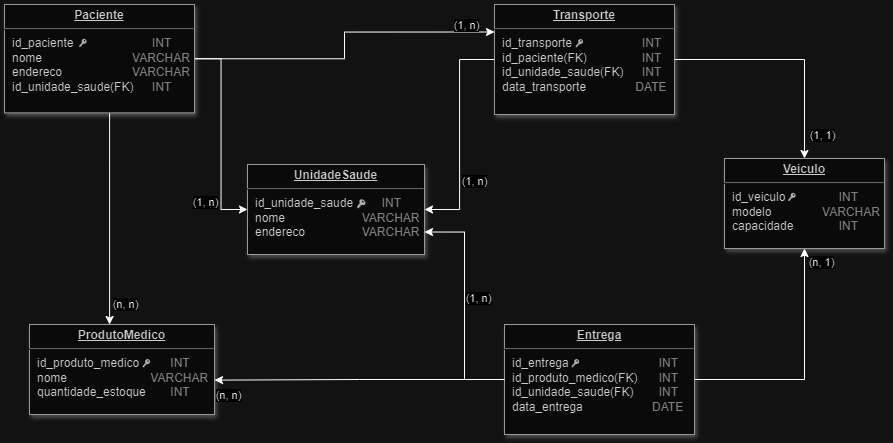

The diagram above was exported from draw.io. Its source (the exported page's mxGraphModel, read from the mxfile embedded in the PNG):
<mxGraphModel dx="1880" dy="811" grid="1" gridSize="10" guides="1" tooltips="1" connect="1" arrows="1" fold="1" page="1" pageScale="1" pageWidth="826" pageHeight="1169" background="none" math="0" shadow="0">
  <root>
    <mxCell id="0" />
    <mxCell id="1" parent="0" />
    <mxCell id="21" value="&lt;p style=&quot;margin: 0px; margin-top: 4px; text-align: center; text-decoration: underline;&quot;&gt;&lt;b&gt;Veiculo&lt;/b&gt;&lt;/p&gt;&lt;hr&gt;&lt;p style=&quot;margin: 0px; margin-left: 8px;&quot;&gt;id_veiculo&lt;span style=&quot;white-space: pre;&quot;&gt;&#09;&lt;/span&gt;&lt;span style=&quot;white-space: pre;&quot;&gt;&#09;&lt;/span&gt;&lt;font color=&quot;#7d7d7d&quot;&gt;INT&lt;/font&gt;&lt;/p&gt;&lt;p style=&quot;margin: 0px; margin-left: 8px;&quot;&gt;modelo&lt;span style=&quot;white-space: pre;&quot;&gt;&#09;&lt;span style=&quot;white-space: pre;&quot;&gt;&#09;&lt;/span&gt;   &lt;/span&gt;&lt;font color=&quot;#7d7d7d&quot;&gt;VARCHAR&lt;/font&gt;&lt;/p&gt;&lt;p style=&quot;margin: 0px; margin-left: 8px;&quot;&gt;capacidade&lt;span style=&quot;white-space: pre;&quot;&gt;&#09;&lt;/span&gt;&lt;span style=&quot;white-space: pre;&quot;&gt;&#09;&lt;/span&gt;&lt;font color=&quot;#7d7d7d&quot;&gt;INT&lt;/font&gt;&lt;/p&gt;" style="verticalAlign=top;align=left;overflow=fill;fontSize=12;fontFamily=Helvetica;html=1;shadow=1;glass=0;rounded=0;fillColor=#f5f5f5;fontColor=#333333;strokeColor=#666666;" parent="1" vertex="1">
      <mxGeometry x="730" y="174" width="160" height="90" as="geometry" />
    </mxCell>
    <mxCell id="1h133paF5MakyNsojgPL-131" style="edgeStyle=orthogonalEdgeStyle;rounded=0;orthogonalLoop=1;jettySize=auto;html=1;exitX=1;exitY=0.5;exitDx=0;exitDy=0;entryX=0;entryY=0.5;entryDx=0;entryDy=0;" parent="1" source="25" target="1h133paF5MakyNsojgPL-120" edge="1">
      <mxGeometry relative="1" as="geometry" />
    </mxCell>
    <mxCell id="1h133paF5MakyNsojgPL-132" value="(1, n)" style="edgeLabel;html=1;align=center;verticalAlign=middle;resizable=0;points=[];" parent="1h133paF5MakyNsojgPL-131" connectable="0" vertex="1">
      <mxGeometry x="0.6678" y="-1" relative="1" as="geometry">
        <mxPoint x="-15" as="offset" />
      </mxGeometry>
    </mxCell>
    <mxCell id="1h133paF5MakyNsojgPL-144" style="edgeStyle=orthogonalEdgeStyle;rounded=0;orthogonalLoop=1;jettySize=auto;html=1;entryX=0;entryY=0.25;entryDx=0;entryDy=0;" parent="1" source="25" target="1h133paF5MakyNsojgPL-123" edge="1">
      <mxGeometry relative="1" as="geometry" />
    </mxCell>
    <mxCell id="1h133paF5MakyNsojgPL-152" value="(1, n)" style="edgeLabel;html=1;align=center;verticalAlign=middle;resizable=0;points=[];" parent="1h133paF5MakyNsojgPL-144" connectable="0" vertex="1">
      <mxGeometry x="0.3193" y="-2" relative="1" as="geometry">
        <mxPoint x="81" y="-9" as="offset" />
      </mxGeometry>
    </mxCell>
    <mxCell id="1h133paF5MakyNsojgPL-148" style="edgeStyle=orthogonalEdgeStyle;rounded=0;orthogonalLoop=1;jettySize=auto;html=1;" parent="1" source="25" target="1h133paF5MakyNsojgPL-121" edge="1">
      <mxGeometry relative="1" as="geometry">
        <Array as="points">
          <mxPoint x="115" y="180" />
          <mxPoint x="115" y="180" />
        </Array>
      </mxGeometry>
    </mxCell>
    <mxCell id="1h133paF5MakyNsojgPL-149" value="(n, n)" style="edgeLabel;html=1;align=center;verticalAlign=middle;resizable=0;points=[];" parent="1h133paF5MakyNsojgPL-148" connectable="0" vertex="1">
      <mxGeometry x="-0.5318" y="1" relative="1" as="geometry">
        <mxPoint x="14" y="142" as="offset" />
      </mxGeometry>
    </mxCell>
    <mxCell id="25" value="&lt;p style=&quot;margin: 0px; margin-top: 4px; text-align: center; text-decoration: underline;&quot;&gt;&lt;b&gt;Paciente&lt;/b&gt;&lt;/p&gt;&lt;hr&gt;&lt;p style=&quot;margin: 0px; margin-left: 8px;&quot;&gt;id_paciente&lt;span style=&quot;white-space: pre;&quot;&gt;&#09;&lt;/span&gt;&amp;nbsp; &amp;nbsp; &amp;nbsp; &amp;nbsp; &amp;nbsp; &amp;nbsp; &amp;nbsp; &amp;nbsp; &amp;nbsp; &lt;font color=&quot;#7d7d7d&quot;&gt;INT&lt;/font&gt;&amp;nbsp;&lt;br&gt;nome&lt;span style=&quot;white-space: pre;&quot;&gt;&#09;&lt;/span&gt;&lt;span style=&quot;white-space: pre;&quot;&gt;&#09;&lt;span style=&quot;white-space: pre;&quot;&gt;&#09;&lt;/span&gt; &lt;/span&gt;&amp;nbsp; &amp;nbsp;&lt;font color=&quot;#7d7d7d&quot;&gt;VARCHAR&lt;/font&gt;&lt;br&gt;endereco&lt;span style=&quot;white-space: pre;&quot;&gt;&#09;&lt;/span&gt;&lt;span style=&quot;white-space: pre;&quot;&gt;&#09;&lt;span style=&quot;white-space: pre;&quot;&gt;&#09;&lt;/span&gt;    &lt;/span&gt;&lt;font color=&quot;#7d7d7d&quot;&gt;VARCHAR&lt;/font&gt;&lt;br&gt;id_unidade_saude(FK)&lt;span style=&quot;white-space: pre;&quot;&gt;&#09; &lt;/span&gt;&amp;nbsp;&lt;font color=&quot;#7d7d7d&quot;&gt;INT&lt;/font&gt;&lt;/p&gt;" style="verticalAlign=top;align=left;overflow=fill;fontSize=12;fontFamily=Helvetica;html=1;shadow=1;glass=0;rounded=0;fillColor=#f5f5f5;fontColor=#333333;strokeColor=#666666;" parent="1" vertex="1">
      <mxGeometry x="10" y="20" width="190" height="108.36" as="geometry" />
    </mxCell>
    <mxCell id="1h133paF5MakyNsojgPL-119" style="edgeStyle=orthogonalEdgeStyle;rounded=0;orthogonalLoop=1;jettySize=auto;html=1;exitX=0.5;exitY=1;exitDx=0;exitDy=0;" parent="1" source="25" target="25" edge="1">
      <mxGeometry relative="1" as="geometry" />
    </mxCell>
    <mxCell id="1h133paF5MakyNsojgPL-120" value="&lt;p style=&quot;margin: 0px; margin-top: 4px; text-align: center; text-decoration: underline;&quot;&gt;&lt;b&gt;UnidadeS&lt;/b&gt;&lt;b style=&quot;background-color: initial;&quot;&gt;aude&lt;/b&gt;&lt;/p&gt;&lt;hr&gt;&lt;p style=&quot;margin: 0px; margin-left: 8px;&quot;&gt;id_unidade_saude&lt;span style=&quot;white-space: pre;&quot;&gt;&#09;&lt;/span&gt;&amp;nbsp; &amp;nbsp; &amp;nbsp; &lt;font color=&quot;#7d7d7d&quot;&gt;INT&lt;/font&gt;&lt;/p&gt;&lt;p style=&quot;margin: 0px; margin-left: 8px;&quot;&gt;nome&lt;span style=&quot;white-space: pre;&quot;&gt;&#09;&lt;/span&gt;&lt;span style=&quot;white-space: pre;&quot;&gt;&#09;&lt;span style=&quot;white-space: pre;&quot;&gt;&#09;&lt;/span&gt;&lt;/span&gt;&lt;font color=&quot;#7d7d7d&quot;&gt;VARCHAR&lt;/font&gt;&lt;/p&gt;&lt;p style=&quot;margin: 0px; margin-left: 8px;&quot;&gt;endereco&lt;span style=&quot;white-space: pre;&quot;&gt;&#09;&lt;/span&gt;&lt;span style=&quot;white-space: pre;&quot;&gt;&#09;&lt;/span&gt;&lt;span style=&quot;white-space: pre;&quot;&gt;&#09;&lt;/span&gt;&lt;font color=&quot;#7d7d7d&quot;&gt;VARCHAR&lt;/font&gt;&lt;/p&gt;" style="verticalAlign=top;align=left;overflow=fill;fontSize=12;fontFamily=Helvetica;html=1;shadow=1;glass=0;rounded=0;fillColor=#f5f5f5;fontColor=#333333;strokeColor=#666666;" parent="1" vertex="1">
      <mxGeometry x="253" y="180" width="177" height="90" as="geometry" />
    </mxCell>
    <mxCell id="1h133paF5MakyNsojgPL-121" value="&lt;p style=&quot;margin: 0px; margin-top: 4px; text-align: center; text-decoration: underline;&quot;&gt;&lt;b&gt;ProdutoMedico&lt;/b&gt;&lt;/p&gt;&lt;hr&gt;&lt;p style=&quot;margin: 0px; margin-left: 8px;&quot;&gt;id_produto_medico&lt;span style=&quot;white-space: pre;&quot;&gt;&#09;&lt;/span&gt;&amp;nbsp; &amp;nbsp; &amp;nbsp; &amp;nbsp; &lt;font color=&quot;#7d7d7d&quot;&gt;INT&lt;/font&gt;&lt;/p&gt;&lt;p style=&quot;margin: 0px; margin-left: 8px;&quot;&gt;nome&lt;span style=&quot;white-space: pre;&quot;&gt;&#09;&lt;/span&gt;&amp;nbsp; &amp;nbsp; &amp;nbsp; &amp;nbsp;&lt;span style=&quot;white-space: pre;&quot;&gt;&#09;&lt;/span&gt;&amp;nbsp; &amp;nbsp; &amp;nbsp; &amp;nbsp; &amp;nbsp; &lt;font color=&quot;#7d7d7d&quot;&gt;VARCHAR&lt;/font&gt;&lt;/p&gt;&lt;p style=&quot;margin: 0px; margin-left: 8px;&quot;&gt;quantidade_estoque&lt;span style=&quot;white-space: pre;&quot;&gt;&#09;&lt;/span&gt;&lt;font color=&quot;#7d7d7d&quot;&gt;INT&lt;/font&gt;&lt;/p&gt;" style="verticalAlign=top;align=left;overflow=fill;fontSize=12;fontFamily=Helvetica;html=1;shadow=1;glass=0;rounded=0;fillColor=#f5f5f5;fontColor=#333333;strokeColor=#666666;" parent="1" vertex="1">
      <mxGeometry x="35" y="340" width="185" height="90" as="geometry" />
    </mxCell>
    <mxCell id="1h133paF5MakyNsojgPL-133" style="edgeStyle=orthogonalEdgeStyle;rounded=0;orthogonalLoop=1;jettySize=auto;html=1;entryX=1;entryY=0.75;entryDx=0;entryDy=0;" parent="1" source="1h133paF5MakyNsojgPL-122" target="1h133paF5MakyNsojgPL-120" edge="1">
      <mxGeometry relative="1" as="geometry" />
    </mxCell>
    <mxCell id="1h133paF5MakyNsojgPL-136" value="(1, n)" style="edgeLabel;html=1;align=center;verticalAlign=middle;resizable=0;points=[];" parent="1h133paF5MakyNsojgPL-133" connectable="0" vertex="1">
      <mxGeometry x="-0.4856" y="1" relative="1" as="geometry">
        <mxPoint x="14" y="-64" as="offset" />
      </mxGeometry>
    </mxCell>
    <mxCell id="1h133paF5MakyNsojgPL-140" style="edgeStyle=orthogonalEdgeStyle;rounded=0;orthogonalLoop=1;jettySize=auto;html=1;" parent="1" source="1h133paF5MakyNsojgPL-122" target="21" edge="1">
      <mxGeometry relative="1" as="geometry" />
    </mxCell>
    <mxCell id="1h133paF5MakyNsojgPL-151" value="(n, 1)" style="edgeLabel;html=1;align=center;verticalAlign=middle;resizable=0;points=[];" parent="1h133paF5MakyNsojgPL-140" connectable="0" vertex="1">
      <mxGeometry x="0.7531" y="-1" relative="1" as="geometry">
        <mxPoint x="15" y="-17" as="offset" />
      </mxGeometry>
    </mxCell>
    <mxCell id="1h133paF5MakyNsojgPL-122" value="&lt;p style=&quot;margin: 0px; margin-top: 4px; text-align: center; text-decoration: underline;&quot;&gt;&lt;b&gt;Entrega&lt;/b&gt;&lt;/p&gt;&lt;hr&gt;&lt;p style=&quot;margin: 0px; margin-left: 8px;&quot;&gt;id_entrega&lt;span style=&quot;white-space: pre;&quot;&gt;&#09;&lt;/span&gt;&lt;span style=&quot;white-space: pre;&quot;&gt;&#09;&lt;/span&gt;&lt;span style=&quot;white-space: pre;&quot;&gt;&#09;&lt;/span&gt;&amp;nbsp; &amp;nbsp; &lt;font color=&quot;#7d7d7d&quot;&gt;INT&lt;/font&gt;&lt;/p&gt;&lt;p style=&quot;margin: 0px; margin-left: 8px;&quot;&gt;id_produto_medico(FK)&lt;span style=&quot;white-space: pre;&quot;&gt;&#09;&lt;/span&gt;&amp;nbsp; &amp;nbsp; &lt;font color=&quot;#7d7d7d&quot;&gt;INT&lt;/font&gt;&lt;/p&gt;&lt;p style=&quot;margin: 0px; margin-left: 8px;&quot;&gt;id_unidade_saude(FK)&lt;span style=&quot;white-space: pre;&quot;&gt;&#09;&lt;/span&gt;&amp;nbsp; &amp;nbsp; &lt;font color=&quot;#7d7d7d&quot;&gt;INT&lt;/font&gt;&lt;/p&gt;&lt;p style=&quot;margin: 0px; margin-left: 8px;&quot;&gt;data_entrega&lt;span style=&quot;white-space: pre;&quot;&gt;&#09;&lt;/span&gt;&lt;span style=&quot;white-space: pre;&quot;&gt;&#09;&lt;/span&gt;&lt;span style=&quot;white-space: pre;&quot;&gt;&#09;&lt;/span&gt;&amp;nbsp; &lt;font color=&quot;#7d7d7d&quot;&gt;DATE&lt;/font&gt;&lt;/p&gt;" style="verticalAlign=top;align=left;overflow=fill;fontSize=12;fontFamily=Helvetica;html=1;shadow=1;glass=0;rounded=0;fillColor=#f5f5f5;fontColor=#333333;strokeColor=#666666;" parent="1" vertex="1">
      <mxGeometry x="510" y="340" width="190" height="110" as="geometry" />
    </mxCell>
    <mxCell id="1h133paF5MakyNsojgPL-134" style="edgeStyle=orthogonalEdgeStyle;rounded=0;orthogonalLoop=1;jettySize=auto;html=1;entryX=1;entryY=0.5;entryDx=0;entryDy=0;" parent="1" source="1h133paF5MakyNsojgPL-123" target="1h133paF5MakyNsojgPL-120" edge="1">
      <mxGeometry relative="1" as="geometry" />
    </mxCell>
    <mxCell id="1h133paF5MakyNsojgPL-135" value="(1, n)" style="edgeLabel;html=1;align=center;verticalAlign=middle;resizable=0;points=[];" parent="1h133paF5MakyNsojgPL-134" connectable="0" vertex="1">
      <mxGeometry x="0.4357" y="-2" relative="1" as="geometry">
        <mxPoint x="16" y="-2" as="offset" />
      </mxGeometry>
    </mxCell>
    <mxCell id="1h133paF5MakyNsojgPL-142" style="edgeStyle=orthogonalEdgeStyle;rounded=0;orthogonalLoop=1;jettySize=auto;html=1;entryX=0.5;entryY=0;entryDx=0;entryDy=0;" parent="1" source="1h133paF5MakyNsojgPL-123" target="21" edge="1">
      <mxGeometry relative="1" as="geometry" />
    </mxCell>
    <mxCell id="1h133paF5MakyNsojgPL-150" value="(1, 1)" style="edgeLabel;html=1;align=center;verticalAlign=middle;resizable=0;points=[];" parent="1h133paF5MakyNsojgPL-142" connectable="0" vertex="1">
      <mxGeometry x="-0.1304" y="-4" relative="1" as="geometry">
        <mxPoint x="47" y="71" as="offset" />
      </mxGeometry>
    </mxCell>
    <mxCell id="1h133paF5MakyNsojgPL-123" value="&lt;p style=&quot;margin: 0px; margin-top: 4px; text-align: center; text-decoration: underline;&quot;&gt;&lt;b&gt;Transporte&lt;/b&gt;&lt;/p&gt;&lt;hr&gt;&lt;p style=&quot;margin: 0px; margin-left: 8px;&quot;&gt;id_transporte&lt;span style=&quot;white-space: pre;&quot;&gt;&#09;&lt;/span&gt;&lt;span style=&quot;white-space: pre;&quot;&gt;&#09;&lt;/span&gt;&lt;span style=&quot;white-space: pre;&quot;&gt;&#09;&lt;/span&gt;&amp;nbsp; &lt;font color=&quot;#7d7d7d&quot;&gt;INT&lt;/font&gt;&lt;/p&gt;&lt;p style=&quot;margin: 0px; margin-left: 8px;&quot;&gt;id_paciente(FK)&lt;span style=&quot;white-space: pre;&quot;&gt;&#09;&lt;/span&gt;&lt;span style=&quot;white-space: pre;&quot;&gt;&#09;&lt;/span&gt;&amp;nbsp; &lt;font color=&quot;#7d7d7d&quot;&gt;INT&lt;/font&gt;&lt;/p&gt;&lt;p style=&quot;margin: 0px; margin-left: 8px;&quot;&gt;id_unidade_saude(FK)&lt;span style=&quot;white-space: pre;&quot;&gt;&#09;&lt;/span&gt;&amp;nbsp; &lt;font color=&quot;#7d7d7d&quot;&gt;INT&lt;/font&gt;&lt;/p&gt;&lt;p style=&quot;margin: 0px; margin-left: 8px;&quot;&gt;data_transporte&lt;span style=&quot;white-space: pre;&quot;&gt;&#09;&lt;span style=&quot;white-space: pre;&quot;&gt;&#09;&lt;/span&gt;&lt;/span&gt;&lt;font color=&quot;#7d7d7d&quot;&gt;DATE&lt;/font&gt;&lt;/p&gt;" style="verticalAlign=top;align=left;overflow=fill;fontSize=12;fontFamily=Helvetica;html=1;shadow=1;glass=0;rounded=0;fillColor=#f5f5f5;fontColor=#333333;strokeColor=#666666;" parent="1" vertex="1">
      <mxGeometry x="500" y="20" width="180" height="110" as="geometry" />
    </mxCell>
    <mxCell id="1h133paF5MakyNsojgPL-124" value="" style="sketch=0;pointerEvents=1;shadow=0;dashed=0;html=1;strokeColor=none;fillColor=#505050;labelPosition=center;verticalLabelPosition=bottom;verticalAlign=top;outlineConnect=0;align=center;shape=mxgraph.office.security.key_permissions;rotation=40;" parent="1" vertex="1">
      <mxGeometry x="85.5" y="53.78" width="5" height="10" as="geometry" />
    </mxCell>
    <mxCell id="1h133paF5MakyNsojgPL-125" value="" style="sketch=0;pointerEvents=1;shadow=0;dashed=0;html=1;strokeColor=none;fillColor=#505050;labelPosition=center;verticalLabelPosition=bottom;verticalAlign=top;outlineConnect=0;align=center;shape=mxgraph.office.security.key_permissions;rotation=40;" parent="1" vertex="1">
      <mxGeometry x="794.5" y="207.78" width="5" height="10" as="geometry" />
    </mxCell>
    <mxCell id="1h133paF5MakyNsojgPL-126" value="" style="sketch=0;pointerEvents=1;shadow=0;dashed=0;html=1;strokeColor=none;fillColor=#505050;labelPosition=center;verticalLabelPosition=bottom;verticalAlign=top;outlineConnect=0;align=center;shape=mxgraph.office.security.key_permissions;rotation=40;" parent="1" vertex="1">
      <mxGeometry x="362.77" y="214.64" width="7" height="10" as="geometry" />
    </mxCell>
    <mxCell id="1h133paF5MakyNsojgPL-127" value="" style="sketch=0;pointerEvents=1;shadow=0;dashed=0;html=1;strokeColor=none;fillColor=#505050;labelPosition=center;verticalLabelPosition=bottom;verticalAlign=top;outlineConnect=0;align=center;shape=mxgraph.office.security.key_permissions;rotation=40;" parent="1" vertex="1">
      <mxGeometry x="149" y="374" width="5" height="10" as="geometry" />
    </mxCell>
    <mxCell id="1h133paF5MakyNsojgPL-128" value="" style="sketch=0;pointerEvents=1;shadow=0;dashed=0;html=1;strokeColor=none;fillColor=#505050;labelPosition=center;verticalLabelPosition=bottom;verticalAlign=top;outlineConnect=0;align=center;shape=mxgraph.office.security.key_permissions;rotation=40;" parent="1" vertex="1">
      <mxGeometry x="578" y="374" width="5" height="10" as="geometry" />
    </mxCell>
    <mxCell id="1h133paF5MakyNsojgPL-129" value="" style="sketch=0;pointerEvents=1;shadow=0;dashed=0;html=1;strokeColor=none;fillColor=#505050;labelPosition=center;verticalLabelPosition=bottom;verticalAlign=top;outlineConnect=0;align=center;shape=mxgraph.office.security.key_permissions;rotation=40;" parent="1" vertex="1">
      <mxGeometry x="582" y="54" width="5" height="10" as="geometry" />
    </mxCell>
    <mxCell id="1h133paF5MakyNsojgPL-143" style="edgeStyle=orthogonalEdgeStyle;rounded=0;orthogonalLoop=1;jettySize=auto;html=1;entryX=1;entryY=0.618;entryDx=0;entryDy=0;entryPerimeter=0;" parent="1" source="1h133paF5MakyNsojgPL-122" target="1h133paF5MakyNsojgPL-121" edge="1">
      <mxGeometry relative="1" as="geometry" />
    </mxCell>
    <mxCell id="1h133paF5MakyNsojgPL-145" value="(n, n)" style="edgeLabel;html=1;align=center;verticalAlign=middle;resizable=0;points=[];" parent="1h133paF5MakyNsojgPL-143" connectable="0" vertex="1">
      <mxGeometry x="0.0331" y="1" relative="1" as="geometry">
        <mxPoint x="-127" y="14" as="offset" />
      </mxGeometry>
    </mxCell>
  </root>
</mxGraphModel>